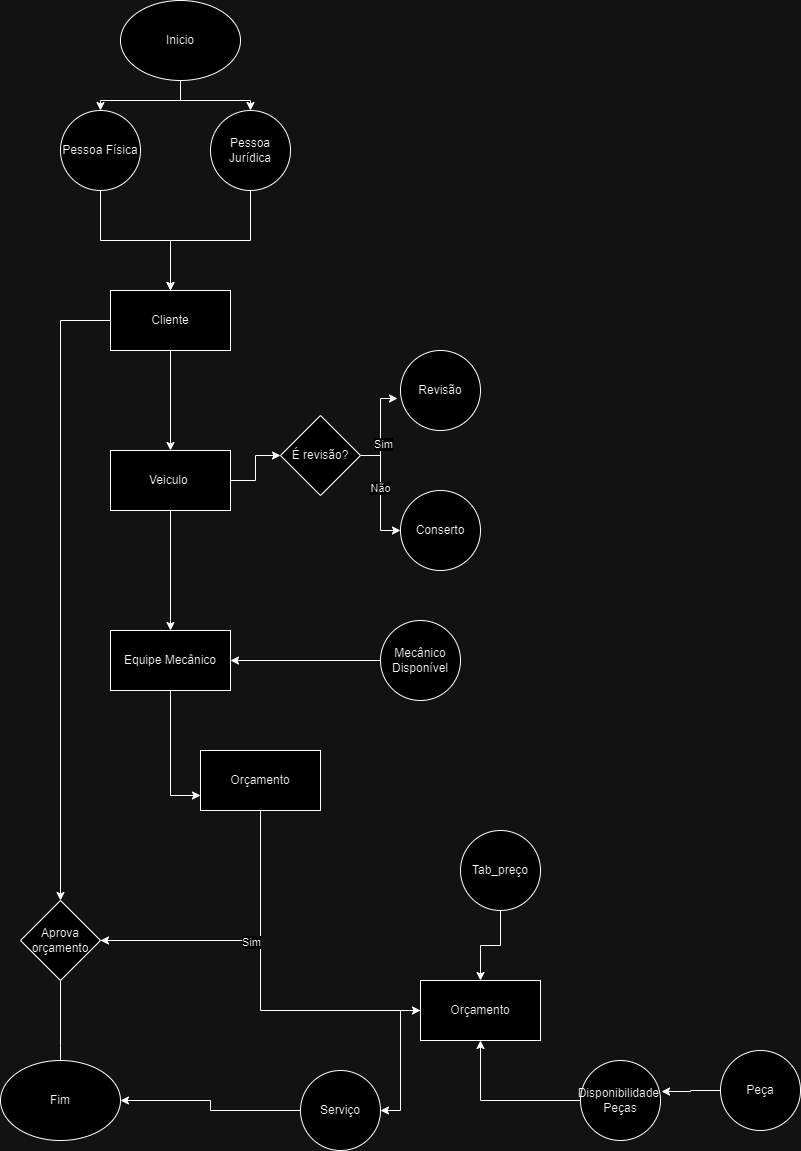

The diagram above was exported from draw.io. Its source (the exported page's mxGraphModel, read from the mxfile embedded in the PNG):
<mxGraphModel dx="874" dy="476" grid="1" gridSize="10" guides="1" tooltips="1" connect="1" arrows="1" fold="1" page="1" pageScale="1" pageWidth="827" pageHeight="1169" math="0" shadow="0">
  <root>
    <mxCell id="WIyWlLk6GJQsqaUBKTNV-0" />
    <mxCell id="WIyWlLk6GJQsqaUBKTNV-1" parent="WIyWlLk6GJQsqaUBKTNV-0" />
    <mxCell id="duw214ItPzF0Ki6f7AIc-20" style="edgeStyle=orthogonalEdgeStyle;rounded=0;orthogonalLoop=1;jettySize=auto;html=1;entryX=0.5;entryY=0;entryDx=0;entryDy=0;" edge="1" parent="WIyWlLk6GJQsqaUBKTNV-1" source="duw214ItPzF0Ki6f7AIc-4" target="duw214ItPzF0Ki6f7AIc-6">
      <mxGeometry relative="1" as="geometry" />
    </mxCell>
    <mxCell id="duw214ItPzF0Ki6f7AIc-4" value="Pessoa Física" style="ellipse;whiteSpace=wrap;html=1;aspect=fixed;" vertex="1" parent="WIyWlLk6GJQsqaUBKTNV-1">
      <mxGeometry x="100" y="120" width="80" height="80" as="geometry" />
    </mxCell>
    <mxCell id="duw214ItPzF0Ki6f7AIc-21" style="edgeStyle=orthogonalEdgeStyle;rounded=0;orthogonalLoop=1;jettySize=auto;html=1;entryX=0.5;entryY=0;entryDx=0;entryDy=0;" edge="1" parent="WIyWlLk6GJQsqaUBKTNV-1" source="duw214ItPzF0Ki6f7AIc-5" target="duw214ItPzF0Ki6f7AIc-6">
      <mxGeometry relative="1" as="geometry" />
    </mxCell>
    <mxCell id="duw214ItPzF0Ki6f7AIc-5" value="Pessoa Jurídica" style="ellipse;whiteSpace=wrap;html=1;aspect=fixed;" vertex="1" parent="WIyWlLk6GJQsqaUBKTNV-1">
      <mxGeometry x="250" y="120" width="80" height="80" as="geometry" />
    </mxCell>
    <mxCell id="duw214ItPzF0Ki6f7AIc-22" style="edgeStyle=orthogonalEdgeStyle;rounded=0;orthogonalLoop=1;jettySize=auto;html=1;entryX=0.5;entryY=0;entryDx=0;entryDy=0;" edge="1" parent="WIyWlLk6GJQsqaUBKTNV-1" source="duw214ItPzF0Ki6f7AIc-6" target="duw214ItPzF0Ki6f7AIc-7">
      <mxGeometry relative="1" as="geometry" />
    </mxCell>
    <mxCell id="duw214ItPzF0Ki6f7AIc-28" style="edgeStyle=orthogonalEdgeStyle;rounded=0;orthogonalLoop=1;jettySize=auto;html=1;" edge="1" parent="WIyWlLk6GJQsqaUBKTNV-1" source="duw214ItPzF0Ki6f7AIc-6" target="duw214ItPzF0Ki6f7AIc-27">
      <mxGeometry relative="1" as="geometry" />
    </mxCell>
    <mxCell id="duw214ItPzF0Ki6f7AIc-6" value="Cliente" style="rounded=0;whiteSpace=wrap;html=1;" vertex="1" parent="WIyWlLk6GJQsqaUBKTNV-1">
      <mxGeometry x="150" y="300" width="120" height="60" as="geometry" />
    </mxCell>
    <mxCell id="duw214ItPzF0Ki6f7AIc-15" style="edgeStyle=orthogonalEdgeStyle;rounded=0;orthogonalLoop=1;jettySize=auto;html=1;entryX=0;entryY=0.5;entryDx=0;entryDy=0;" edge="1" parent="WIyWlLk6GJQsqaUBKTNV-1" source="duw214ItPzF0Ki6f7AIc-7" target="duw214ItPzF0Ki6f7AIc-14">
      <mxGeometry relative="1" as="geometry" />
    </mxCell>
    <mxCell id="duw214ItPzF0Ki6f7AIc-23" style="edgeStyle=orthogonalEdgeStyle;rounded=0;orthogonalLoop=1;jettySize=auto;html=1;exitX=0.5;exitY=1;exitDx=0;exitDy=0;entryX=0.5;entryY=0;entryDx=0;entryDy=0;" edge="1" parent="WIyWlLk6GJQsqaUBKTNV-1" source="duw214ItPzF0Ki6f7AIc-7" target="duw214ItPzF0Ki6f7AIc-11">
      <mxGeometry relative="1" as="geometry" />
    </mxCell>
    <mxCell id="duw214ItPzF0Ki6f7AIc-7" value="Veiculo&amp;nbsp;" style="rounded=0;whiteSpace=wrap;html=1;" vertex="1" parent="WIyWlLk6GJQsqaUBKTNV-1">
      <mxGeometry x="150" y="460" width="120" height="60" as="geometry" />
    </mxCell>
    <mxCell id="duw214ItPzF0Ki6f7AIc-9" value="Revisão" style="ellipse;whiteSpace=wrap;html=1;aspect=fixed;" vertex="1" parent="WIyWlLk6GJQsqaUBKTNV-1">
      <mxGeometry x="440" y="360" width="80" height="80" as="geometry" />
    </mxCell>
    <mxCell id="duw214ItPzF0Ki6f7AIc-10" value="Conserto" style="ellipse;whiteSpace=wrap;html=1;aspect=fixed;" vertex="1" parent="WIyWlLk6GJQsqaUBKTNV-1">
      <mxGeometry x="440" y="500" width="80" height="80" as="geometry" />
    </mxCell>
    <mxCell id="duw214ItPzF0Ki6f7AIc-26" style="edgeStyle=orthogonalEdgeStyle;rounded=0;orthogonalLoop=1;jettySize=auto;html=1;entryX=0;entryY=0.75;entryDx=0;entryDy=0;" edge="1" parent="WIyWlLk6GJQsqaUBKTNV-1" source="duw214ItPzF0Ki6f7AIc-11" target="duw214ItPzF0Ki6f7AIc-25">
      <mxGeometry relative="1" as="geometry" />
    </mxCell>
    <mxCell id="duw214ItPzF0Ki6f7AIc-11" value="Equipe Mecânico" style="rounded=0;whiteSpace=wrap;html=1;" vertex="1" parent="WIyWlLk6GJQsqaUBKTNV-1">
      <mxGeometry x="150" y="640" width="120" height="60" as="geometry" />
    </mxCell>
    <mxCell id="duw214ItPzF0Ki6f7AIc-24" style="edgeStyle=orthogonalEdgeStyle;rounded=0;orthogonalLoop=1;jettySize=auto;html=1;entryX=1;entryY=0.5;entryDx=0;entryDy=0;" edge="1" parent="WIyWlLk6GJQsqaUBKTNV-1" source="duw214ItPzF0Ki6f7AIc-13" target="duw214ItPzF0Ki6f7AIc-11">
      <mxGeometry relative="1" as="geometry" />
    </mxCell>
    <mxCell id="duw214ItPzF0Ki6f7AIc-13" value="Mecânico Disponível" style="ellipse;whiteSpace=wrap;html=1;aspect=fixed;" vertex="1" parent="WIyWlLk6GJQsqaUBKTNV-1">
      <mxGeometry x="420" y="630" width="80" height="80" as="geometry" />
    </mxCell>
    <mxCell id="duw214ItPzF0Ki6f7AIc-16" style="edgeStyle=orthogonalEdgeStyle;rounded=0;orthogonalLoop=1;jettySize=auto;html=1;exitX=1;exitY=0.5;exitDx=0;exitDy=0;entryX=-0.037;entryY=0.6;entryDx=0;entryDy=0;entryPerimeter=0;" edge="1" parent="WIyWlLk6GJQsqaUBKTNV-1" source="duw214ItPzF0Ki6f7AIc-14" target="duw214ItPzF0Ki6f7AIc-9">
      <mxGeometry relative="1" as="geometry" />
    </mxCell>
    <mxCell id="duw214ItPzF0Ki6f7AIc-18" value="Sim" style="edgeLabel;html=1;align=center;verticalAlign=middle;resizable=0;points=[];" vertex="1" connectable="0" parent="duw214ItPzF0Ki6f7AIc-16">
      <mxGeometry x="-0.3194" y="-2" relative="1" as="geometry">
        <mxPoint as="offset" />
      </mxGeometry>
    </mxCell>
    <mxCell id="duw214ItPzF0Ki6f7AIc-17" style="edgeStyle=orthogonalEdgeStyle;rounded=0;orthogonalLoop=1;jettySize=auto;html=1;entryX=0;entryY=0.5;entryDx=0;entryDy=0;" edge="1" parent="WIyWlLk6GJQsqaUBKTNV-1" source="duw214ItPzF0Ki6f7AIc-14" target="duw214ItPzF0Ki6f7AIc-10">
      <mxGeometry relative="1" as="geometry" />
    </mxCell>
    <mxCell id="duw214ItPzF0Ki6f7AIc-19" value="Não" style="edgeLabel;html=1;align=center;verticalAlign=middle;resizable=0;points=[];" vertex="1" connectable="0" parent="duw214ItPzF0Ki6f7AIc-17">
      <mxGeometry x="-0.0957" y="-1" relative="1" as="geometry">
        <mxPoint as="offset" />
      </mxGeometry>
    </mxCell>
    <mxCell id="duw214ItPzF0Ki6f7AIc-14" value="É revisão?" style="rhombus;whiteSpace=wrap;html=1;" vertex="1" parent="WIyWlLk6GJQsqaUBKTNV-1">
      <mxGeometry x="320" y="425" width="80" height="80" as="geometry" />
    </mxCell>
    <mxCell id="duw214ItPzF0Ki6f7AIc-30" style="edgeStyle=orthogonalEdgeStyle;rounded=0;orthogonalLoop=1;jettySize=auto;html=1;exitX=0.5;exitY=1;exitDx=0;exitDy=0;entryX=1;entryY=0.5;entryDx=0;entryDy=0;" edge="1" parent="WIyWlLk6GJQsqaUBKTNV-1" source="duw214ItPzF0Ki6f7AIc-25" target="duw214ItPzF0Ki6f7AIc-27">
      <mxGeometry relative="1" as="geometry" />
    </mxCell>
    <mxCell id="duw214ItPzF0Ki6f7AIc-25" value="Orçamento" style="rounded=0;whiteSpace=wrap;html=1;" vertex="1" parent="WIyWlLk6GJQsqaUBKTNV-1">
      <mxGeometry x="240" y="760" width="120" height="60" as="geometry" />
    </mxCell>
    <mxCell id="duw214ItPzF0Ki6f7AIc-35" style="edgeStyle=orthogonalEdgeStyle;rounded=0;orthogonalLoop=1;jettySize=auto;html=1;" edge="1" parent="WIyWlLk6GJQsqaUBKTNV-1" source="duw214ItPzF0Ki6f7AIc-27" target="duw214ItPzF0Ki6f7AIc-34">
      <mxGeometry relative="1" as="geometry" />
    </mxCell>
    <mxCell id="duw214ItPzF0Ki6f7AIc-36" value="Sim" style="edgeLabel;html=1;align=center;verticalAlign=middle;resizable=0;points=[];" vertex="1" connectable="0" parent="duw214ItPzF0Ki6f7AIc-35">
      <mxGeometry x="-0.2333" y="-1" relative="1" as="geometry">
        <mxPoint as="offset" />
      </mxGeometry>
    </mxCell>
    <mxCell id="duw214ItPzF0Ki6f7AIc-37" style="edgeStyle=orthogonalEdgeStyle;rounded=0;orthogonalLoop=1;jettySize=auto;html=1;" edge="1" parent="WIyWlLk6GJQsqaUBKTNV-1" source="duw214ItPzF0Ki6f7AIc-27">
      <mxGeometry relative="1" as="geometry">
        <mxPoint x="100" y="1120" as="targetPoint" />
      </mxGeometry>
    </mxCell>
    <mxCell id="duw214ItPzF0Ki6f7AIc-27" value="Aprova orçamento" style="rhombus;whiteSpace=wrap;html=1;" vertex="1" parent="WIyWlLk6GJQsqaUBKTNV-1">
      <mxGeometry x="60" y="910" width="80" height="80" as="geometry" />
    </mxCell>
    <mxCell id="duw214ItPzF0Ki6f7AIc-32" style="edgeStyle=orthogonalEdgeStyle;rounded=0;orthogonalLoop=1;jettySize=auto;html=1;" edge="1" parent="WIyWlLk6GJQsqaUBKTNV-1" source="duw214ItPzF0Ki6f7AIc-31" target="duw214ItPzF0Ki6f7AIc-4">
      <mxGeometry relative="1" as="geometry" />
    </mxCell>
    <mxCell id="duw214ItPzF0Ki6f7AIc-33" style="edgeStyle=orthogonalEdgeStyle;rounded=0;orthogonalLoop=1;jettySize=auto;html=1;entryX=0.5;entryY=0;entryDx=0;entryDy=0;" edge="1" parent="WIyWlLk6GJQsqaUBKTNV-1" source="duw214ItPzF0Ki6f7AIc-31" target="duw214ItPzF0Ki6f7AIc-5">
      <mxGeometry relative="1" as="geometry" />
    </mxCell>
    <mxCell id="duw214ItPzF0Ki6f7AIc-31" value="Inicio" style="ellipse;whiteSpace=wrap;html=1;" vertex="1" parent="WIyWlLk6GJQsqaUBKTNV-1">
      <mxGeometry x="160" y="10" width="120" height="80" as="geometry" />
    </mxCell>
    <mxCell id="duw214ItPzF0Ki6f7AIc-52" style="edgeStyle=orthogonalEdgeStyle;rounded=0;orthogonalLoop=1;jettySize=auto;html=1;entryX=1;entryY=0.5;entryDx=0;entryDy=0;" edge="1" parent="WIyWlLk6GJQsqaUBKTNV-1" source="duw214ItPzF0Ki6f7AIc-34" target="duw214ItPzF0Ki6f7AIc-43">
      <mxGeometry relative="1" as="geometry" />
    </mxCell>
    <mxCell id="duw214ItPzF0Ki6f7AIc-34" value="Orçamento" style="rounded=0;whiteSpace=wrap;html=1;" vertex="1" parent="WIyWlLk6GJQsqaUBKTNV-1">
      <mxGeometry x="460" y="990" width="120" height="60" as="geometry" />
    </mxCell>
    <mxCell id="duw214ItPzF0Ki6f7AIc-41" value="Fim" style="ellipse;whiteSpace=wrap;html=1;" vertex="1" parent="WIyWlLk6GJQsqaUBKTNV-1">
      <mxGeometry x="40" y="1070" width="120" height="80" as="geometry" />
    </mxCell>
    <mxCell id="duw214ItPzF0Ki6f7AIc-46" style="edgeStyle=orthogonalEdgeStyle;rounded=0;orthogonalLoop=1;jettySize=auto;html=1;" edge="1" parent="WIyWlLk6GJQsqaUBKTNV-1" source="duw214ItPzF0Ki6f7AIc-42" target="duw214ItPzF0Ki6f7AIc-34">
      <mxGeometry relative="1" as="geometry" />
    </mxCell>
    <mxCell id="duw214ItPzF0Ki6f7AIc-42" value="Tab_preço" style="ellipse;whiteSpace=wrap;html=1;aspect=fixed;" vertex="1" parent="WIyWlLk6GJQsqaUBKTNV-1">
      <mxGeometry x="500" y="840" width="80" height="80" as="geometry" />
    </mxCell>
    <mxCell id="duw214ItPzF0Ki6f7AIc-53" style="edgeStyle=orthogonalEdgeStyle;rounded=0;orthogonalLoop=1;jettySize=auto;html=1;entryX=1;entryY=0.5;entryDx=0;entryDy=0;" edge="1" parent="WIyWlLk6GJQsqaUBKTNV-1" source="duw214ItPzF0Ki6f7AIc-43" target="duw214ItPzF0Ki6f7AIc-41">
      <mxGeometry relative="1" as="geometry" />
    </mxCell>
    <mxCell id="duw214ItPzF0Ki6f7AIc-43" value="Serviço" style="ellipse;whiteSpace=wrap;html=1;aspect=fixed;" vertex="1" parent="WIyWlLk6GJQsqaUBKTNV-1">
      <mxGeometry x="340" y="1080" width="80" height="80" as="geometry" />
    </mxCell>
    <mxCell id="duw214ItPzF0Ki6f7AIc-48" style="edgeStyle=orthogonalEdgeStyle;rounded=0;orthogonalLoop=1;jettySize=auto;html=1;entryX=0.5;entryY=1;entryDx=0;entryDy=0;" edge="1" parent="WIyWlLk6GJQsqaUBKTNV-1" source="duw214ItPzF0Ki6f7AIc-44" target="duw214ItPzF0Ki6f7AIc-34">
      <mxGeometry relative="1" as="geometry" />
    </mxCell>
    <mxCell id="duw214ItPzF0Ki6f7AIc-44" value="Disponibilidade&amp;nbsp;&lt;br&gt;Peças" style="ellipse;whiteSpace=wrap;html=1;aspect=fixed;" vertex="1" parent="WIyWlLk6GJQsqaUBKTNV-1">
      <mxGeometry x="620" y="1070" width="80" height="80" as="geometry" />
    </mxCell>
    <mxCell id="duw214ItPzF0Ki6f7AIc-49" style="edgeStyle=orthogonalEdgeStyle;rounded=0;orthogonalLoop=1;jettySize=auto;html=1;entryX=1.013;entryY=0.388;entryDx=0;entryDy=0;entryPerimeter=0;" edge="1" parent="WIyWlLk6GJQsqaUBKTNV-1" source="duw214ItPzF0Ki6f7AIc-45" target="duw214ItPzF0Ki6f7AIc-44">
      <mxGeometry relative="1" as="geometry" />
    </mxCell>
    <mxCell id="duw214ItPzF0Ki6f7AIc-45" value="Peça" style="ellipse;whiteSpace=wrap;html=1;aspect=fixed;" vertex="1" parent="WIyWlLk6GJQsqaUBKTNV-1">
      <mxGeometry x="760" y="1060" width="80" height="80" as="geometry" />
    </mxCell>
  </root>
</mxGraphModel>